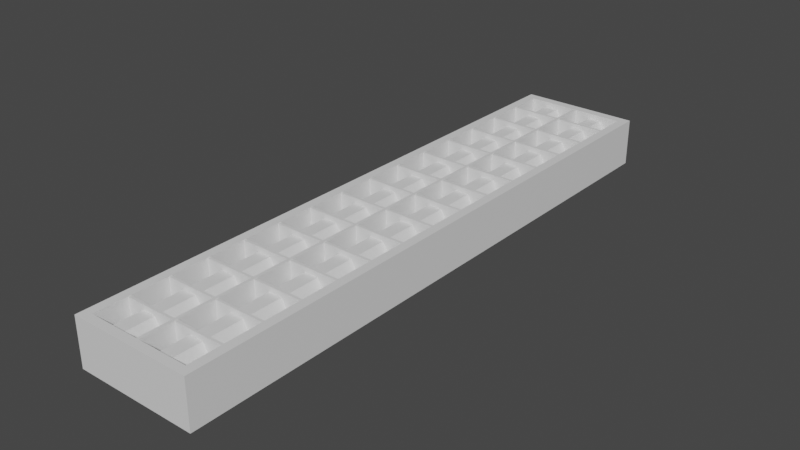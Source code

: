 # Source: lamp.blend  (saved by Blender 2.83.19; exported with 4.5.12 LTS)
import bpy
from mathutils import Matrix  # noqa: F401  (used for matrix-valued properties, if any)

bpy.ops.wm.read_factory_settings(use_empty=True)
scene = bpy.context.scene
scene.name = 'Scene'

# ---- collections
col_collection = bpy.data.collections.new('Collection'); scene.collection.children.link(col_collection)

# ---- materials (node trees are filled in below, after node groups)
mat_lightbody = bpy.data.materials.new('lightBody')
mat_lightbody.use_transparent_shadow = False
mat_light = bpy.data.materials.new('light')
mat_light.use_transparent_shadow = False

# ---- material node trees
mat_lightbody.use_nodes = True; mat_lightbody.node_tree.nodes.clear()
_N = mat_lightbody.node_tree.nodes; _L = mat_lightbody.node_tree.links
n0 = _N.new('ShaderNodeBsdfPrincipled'); n0.name = 'Principled BSDF'; n0.location = (10, 300)
n0.distribution = 'GGX'
n0.subsurface_method = 'BURLEY'
n0.inputs[3].default_value = 1.45
n0.inputs[27].default_value = (0.0, 0.0, 0.0, 1.0)
n0.inputs[28].default_value = 1.0
n1 = _N.new('ShaderNodeOutputMaterial'); n1.name = 'Material Output'; n1.location = (300, 300)
_L.new(n0.outputs[0], n1.inputs[0])
n1.is_active_output = True
mat_light.use_nodes = True; mat_light.node_tree.nodes.clear()
_N = mat_light.node_tree.nodes; _L = mat_light.node_tree.links
n0 = _N.new('ShaderNodeBsdfPrincipled'); n0.name = 'Principled BSDF'; n0.location = (10, 300)
n0.distribution = 'GGX'
n0.subsurface_method = 'BURLEY'
n0.inputs[3].default_value = 1.45
n0.inputs[27].default_value = (0.0, 0.0, 0.0, 1.0)
n0.inputs[28].default_value = 1.0
n1 = _N.new('ShaderNodeOutputMaterial'); n1.name = 'Material Output'; n1.location = (300, 300)
_L.new(n0.outputs[0], n1.inputs[0])
n1.is_active_output = True

# ---- world
world_world = bpy.data.worlds.new('World'); scene.world = world_world
world_world.use_nodes = True; world_world.node_tree.nodes.clear()
_N = world_world.node_tree.nodes; _L = world_world.node_tree.links
n0 = _N.new('ShaderNodeOutputWorld'); n0.name = 'World Output'; n0.location = (300, 300)
n1 = _N.new('ShaderNodeBackground'); n1.name = 'Background'; n1.location = (10, 300)
n1.inputs[0].default_value = (0.05088, 0.05088, 0.05088, 1.0)
_L.new(n1.outputs[0], n0.inputs[0])
n0.is_active_output = True
world_world.color = (0.05088, 0.05088, 0.05088)
world_world.use_sun_shadow = False
world_world.sun_shadow_jitter_overblur = 0.0

# ---- meshes
me_plane_001 = bpy.data.meshes.new('Plane.001')
me_plane_001.from_pydata([(0.1619, -0.7877, 0.0), (0.1379, -0.7638, 0.1261), (0.1619, 0.7877, 0.0), (0.1379, 0.7638, 0.1261), (-0.1601, -0.7877, 0.0), (-0.1361, -0.7638, 0.1261), (-0.1601, 0.7877, 0.0), (-0.1361, 0.7638, 0.1261), (0.1619, -0.7877, 0.1261), (0.1619, 0.7877, 0.1261), (-0.1601, 0.7877, 0.1261), (-0.1601, -0.7877, 0.1261), (0.1379, -0.7638, 0.03236), (0.1379, 0.7638, 0.03236), (-0.1361, 0.7638, 0.03236), (-0.1361, -0.7638, 0.03236), (0.0475, 0.7709, 0.1116), (0.0475, -0.7709, 0.1116), (0.02946, 0.7709, 0.08035), (0.02946, -0.7709, 0.08035), (0.0475, 0.7709, 0.0491), (0.0475, -0.7709, 0.0491), (0.08359, 0.7709, 0.0491), (0.08359, -0.7709, 0.0491), (0.1016, 0.7709, 0.08035), (0.1016, -0.7709, 0.08035), (0.08359, 0.7709, 0.1116), (0.08359, -0.7709, 0.1116), (-0.09238, 0.7709, 0.1116), (-0.09238, -0.7709, 0.1116), (-0.1104, 0.7709, 0.08035), (-0.1104, -0.7709, 0.08035), (-0.09238, 0.7709, 0.0491), (-0.09238, -0.7709, 0.0491), (-0.0563, 0.7709, 0.0491), (-0.0563, -0.7709, 0.0491), (-0.03825, 0.7709, 0.08035), (-0.03825, -0.7709, 0.08035), (-0.05629, 0.7709, 0.1116), (-0.05629, -0.7709, 0.1116), (0.004785, -0.7639, 0.0297), (0.004785, -0.7639, 0.1257), (0.004785, 0.7639, 0.0297), (0.004785, 0.7639, 0.1257), (-0.002978, -0.7639, 0.0297), (-0.002978, -0.7639, 0.1257), (-0.002978, 0.7639, 0.0297), (-0.002978, 0.7639, 0.1257), (0.1383, -0.678, 0.0347), (0.1383, -0.678, 0.125), (0.1383, -0.6713, 0.0347), (0.1383, -0.6713, 0.125), (-0.1368, -0.678, 0.0347), (-0.1368, -0.678, 0.125), (-0.1368, -0.6713, 0.0347), (-0.1368, -0.6713, 0.125), (0.1383, -0.574, 0.0347), (0.1383, -0.574, 0.125), (0.1383, -0.5673, 0.0347), (0.1383, -0.5673, 0.125), (-0.1368, -0.574, 0.0347), (-0.1368, -0.574, 0.125), (-0.1368, -0.5673, 0.0347), (-0.1368, -0.5673, 0.125), (0.1383, -0.47, 0.0347), (0.1383, -0.47, 0.125), (0.1383, -0.4633, 0.0347), (0.1383, -0.4633, 0.125), (-0.1368, -0.47, 0.0347), (-0.1368, -0.47, 0.125), (-0.1368, -0.4633, 0.0347), (-0.1368, -0.4633, 0.125), (0.1383, -0.366, 0.0347), (0.1383, -0.366, 0.125), (0.1383, -0.3593, 0.0347), (0.1383, -0.3593, 0.125), (-0.1368, -0.366, 0.0347), (-0.1368, -0.366, 0.125), (-0.1368, -0.3593, 0.0347), (-0.1368, -0.3593, 0.125), (0.1383, -0.262, 0.0347), (0.1383, -0.262, 0.125), (0.1383, -0.2553, 0.0347), (0.1383, -0.2553, 0.125), (-0.1368, -0.262, 0.0347), (-0.1368, -0.262, 0.125), (-0.1368, -0.2553, 0.0347), (-0.1368, -0.2553, 0.125), (0.1383, -0.158, 0.0347), (0.1383, -0.158, 0.125), (0.1383, -0.1513, 0.0347), (0.1383, -0.1513, 0.125), (-0.1368, -0.158, 0.0347), (-0.1368, -0.158, 0.125), (-0.1368, -0.1513, 0.0347), (-0.1368, -0.1513, 0.125), (0.1383, -0.05401, 0.0347), (0.1383, -0.05401, 0.125), (0.1383, -0.04733, 0.0347), (0.1383, -0.04733, 0.125), (-0.1368, -0.05401, 0.0347), (-0.1368, -0.05401, 0.125), (-0.1368, -0.04733, 0.0347), (-0.1368, -0.04733, 0.125), (0.1383, 0.04999, 0.0347), (0.1383, 0.04999, 0.125), (0.1383, 0.05667, 0.0347), (0.1383, 0.05667, 0.125), (-0.1368, 0.04999, 0.0347), (-0.1368, 0.04999, 0.125), (-0.1368, 0.05667, 0.0347), (-0.1368, 0.05667, 0.125), (0.1383, 0.154, 0.0347), (0.1383, 0.154, 0.125), (0.1383, 0.1607, 0.0347), (0.1383, 0.1607, 0.125), (-0.1368, 0.154, 0.0347), (-0.1368, 0.154, 0.125), (-0.1368, 0.1607, 0.0347), (-0.1368, 0.1607, 0.125), (0.1383, 0.258, 0.0347), (0.1383, 0.258, 0.125), (0.1383, 0.2647, 0.0347), (0.1383, 0.2647, 0.125), (-0.1368, 0.258, 0.0347), (-0.1368, 0.258, 0.125), (-0.1368, 0.2647, 0.0347), (-0.1368, 0.2647, 0.125), (0.1383, 0.362, 0.0347), (0.1383, 0.362, 0.125), (0.1383, 0.3687, 0.0347), (0.1383, 0.3687, 0.125), (-0.1368, 0.362, 0.0347), (-0.1368, 0.362, 0.125), (-0.1368, 0.3687, 0.0347), (-0.1368, 0.3687, 0.125), (0.1383, 0.466, 0.0347), (0.1383, 0.466, 0.125), (0.1383, 0.4727, 0.0347), (0.1383, 0.4727, 0.125), (-0.1368, 0.466, 0.0347), (-0.1368, 0.466, 0.125), (-0.1368, 0.4727, 0.0347), (-0.1368, 0.4727, 0.125), (0.1383, 0.57, 0.0347), (0.1383, 0.57, 0.125), (0.1383, 0.5767, 0.0347), (0.1383, 0.5767, 0.125), (-0.1368, 0.57, 0.0347), (-0.1368, 0.57, 0.125), (-0.1368, 0.5767, 0.0347), (-0.1368, 0.5767, 0.125), (0.1383, 0.674, 0.0347), (0.1383, 0.674, 0.125), (0.1383, 0.6807, 0.0347), (0.1383, 0.6807, 0.125), (-0.1368, 0.674, 0.0347), (-0.1368, 0.674, 0.125), (-0.1368, 0.6807, 0.0347), (-0.1368, 0.6807, 0.125)], [], [(0, 2, 9, 8), (2, 6, 10, 9), (6, 4, 11, 10), (4, 0, 8, 11), (2, 0, 4, 6), (5, 15, 14, 7), (1, 8, 9, 3), (3, 9, 10, 7), (7, 10, 11, 5), (5, 11, 8, 1), (14, 15, 12, 13), (3, 13, 12, 1), (1, 12, 15, 5), (7, 14, 13, 3), (16, 18, 19, 17), (18, 20, 21, 19), (20, 22, 23, 21), (22, 24, 25, 23), (19, 21, 23, 25, 27, 17), (24, 26, 27, 25), (26, 16, 17, 27), (16, 26, 24, 22, 20, 18), (28, 30, 31, 29), (30, 32, 33, 31), (32, 34, 35, 33), (34, 36, 37, 35), (31, 33, 35, 37, 39, 29), (36, 38, 39, 37), (38, 28, 29, 39), (28, 38, 36, 34, 32, 30), (40, 42, 43, 41), (42, 46, 47, 43), (46, 44, 45, 47), (44, 40, 41, 45), (42, 40, 44, 46), (47, 45, 41, 43), (48, 50, 51, 49), (50, 54, 55, 51), (54, 52, 53, 55), (52, 48, 49, 53), (50, 48, 52, 54), (55, 53, 49, 51), (56, 58, 59, 57), (58, 62, 63, 59), (62, 60, 61, 63), (60, 56, 57, 61), (58, 56, 60, 62), (63, 61, 57, 59), (64, 66, 67, 65), (66, 70, 71, 67), (70, 68, 69, 71), (68, 64, 65, 69), (66, 64, 68, 70), (71, 69, 65, 67), (72, 74, 75, 73), (74, 78, 79, 75), (78, 76, 77, 79), (76, 72, 73, 77), (74, 72, 76, 78), (79, 77, 73, 75), (80, 82, 83, 81), (82, 86, 87, 83), (86, 84, 85, 87), (84, 80, 81, 85), (82, 80, 84, 86), (87, 85, 81, 83), (88, 90, 91, 89), (90, 94, 95, 91), (94, 92, 93, 95), (92, 88, 89, 93), (90, 88, 92, 94), (95, 93, 89, 91), (96, 98, 99, 97), (98, 102, 103, 99), (102, 100, 101, 103), (100, 96, 97, 101), (98, 96, 100, 102), (103, 101, 97, 99), (104, 106, 107, 105), (106, 110, 111, 107), (110, 108, 109, 111), (108, 104, 105, 109), (106, 104, 108, 110), (111, 109, 105, 107), (112, 114, 115, 113), (114, 118, 119, 115), (118, 116, 117, 119), (116, 112, 113, 117), (114, 112, 116, 118), (119, 117, 113, 115), (120, 122, 123, 121), (122, 126, 127, 123), (126, 124, 125, 127), (124, 120, 121, 125), (122, 120, 124, 126), (127, 125, 121, 123), (128, 130, 131, 129), (130, 134, 135, 131), (134, 132, 133, 135), (132, 128, 129, 133), (130, 128, 132, 134), (135, 133, 129, 131), (136, 138, 139, 137), (138, 142, 143, 139), (142, 140, 141, 143), (140, 136, 137, 141), (138, 136, 140, 142), (143, 141, 137, 139), (144, 146, 147, 145), (146, 150, 151, 147), (150, 148, 149, 151), (148, 144, 145, 149), (146, 144, 148, 150), (151, 149, 145, 147), (152, 154, 155, 153), (154, 158, 159, 155), (158, 156, 157, 159), (156, 152, 153, 157), (154, 152, 156, 158), (159, 157, 153, 155)])
me_plane_001.polygons.foreach_set('material_index', [0, 0, 0, 0, 0, 0, 0, 0, 0, 0, 0, 0, 0, 0, 1, 1, 1, 1, 1, 1, 1, 1, 1, 1, 1, 1, 1, 1, 1, 1, 0, 0, 0, 0, 0, 0, 0, 0, 0, 0, 0, 0, 0, 0, 0, 0, 0, 0, 0, 0, 0, 0, 0, 0, 0, 0, 0, 0, 0, 0, 0, 0, 0, 0, 0, 0, 0, 0, 0, 0, 0, 0, 0, 0, 0, 0, 0, 0, 0, 0, 0, 0, 0, 0, 0, 0, 0, 0, 0, 0, 0, 0, 0, 0, 0, 0, 0, 0, 0, 0, 0, 0, 0, 0, 0, 0, 0, 0, 0, 0, 0, 0, 0, 0, 0, 0, 0, 0, 0, 0])
_uv = me_plane_001.uv_layers.new(name='UVMap')
_uv.uv.foreach_set('vector', [0.7886, 1.0, 0.7886, 0.0, 0.7036, 0.0, 0.7036, 1.0, 1.0, 0.2043, 1.0, 0.0, 0.915, 0.0, 0.915, 0.2043, 0.7036, 1.0, 0.7036, 0.0, 0.6186, 3.783e-08, 0.6186, 1.0, 1.0, 0.4087, 1.0, 0.2043, 0.915, 0.2043, 0.915, 0.4087, 0.217, 0.0, 0.217, 1.0, 0.4339, 1.0, 0.4339, 3.783e-08, 0.8518, 0.9696, 0.915, 0.9696, 0.915, 0.0, 0.8518, 0.0, 0.01614, 0.0152, 8.035e-08, 0.0, 0.0, 1.0, 0.01614, 0.9848, 0.01614, 0.9848, 0.0, 1.0, 0.217, 1.0, 0.2008, 0.9848, 0.2008, 0.9848, 0.217, 1.0, 0.217, 3.783e-08, 0.2008, 0.0152, 0.2008, 0.0152, 0.217, 3.783e-08, 8.035e-08, 0.0, 0.01614, 0.0152, 0.6186, 0.9696, 0.6186, 3.783e-08, 0.434, 0.0, 0.4339, 0.9696, 0.7886, 0.9696, 0.8518, 0.9696, 0.8518, 0.0, 0.7886, 3.783e-08, 0.9782, 0.4087, 0.915, 0.4087, 0.915, 0.5826, 0.9782, 0.5826, 0.9782, 0.5826, 0.915, 0.5826, 0.915, 0.7566, 0.9782, 0.7566, 0.06499, 0.9625, 0.08664, 0.9625, 0.08664, 0.03753, 0.06499, 0.03753, 0.08664, 0.9625, 0.1083, 0.9625, 0.1083, 0.03753, 0.08664, 0.03753, 0.1083, 0.9625, 0.1299, 0.9625, 0.1299, 0.03753, 0.1083, 0.03753, 3.604e-05, 0.9625, 0.02169, 0.9625, 0.0217, 0.03753, 4.782e-05, 0.03753, 0.07582, 0.01878, 0.06499, 3.622e-05, 0.04335, 3.604e-05, 0.03252, 0.01878, 0.04334, 0.03753, 0.06499, 0.03753, 0.02169, 0.9625, 0.04334, 0.9625, 0.04334, 0.03753, 0.0217, 0.03753, 0.04334, 0.9625, 0.06499, 0.9625, 0.06499, 0.03753, 0.04334, 0.03753, 0.06499, 0.9625, 0.04334, 0.9625, 0.03252, 0.9812, 0.04334, 1.0, 0.06499, 1.0, 0.07581, 0.9812, 0.9625, 0.06499, 0.9625, 0.04334, 0.03753, 0.04334, 0.03753, 0.06499, 0.9625, 0.04334, 0.9625, 0.02168, 0.03753, 0.02169, 0.03753, 0.04334, 0.9625, 0.02168, 0.9625, 3.604e-05, 0.03753, 4.275e-05, 0.03753, 0.02169, 0.9625, 0.1299, 0.9625, 0.1083, 0.03753, 0.1083, 0.03753, 0.1299, 0.01878, 0.05416, 3.604e-05, 0.06499, 3.611e-05, 0.08664, 0.01878, 0.09746, 0.03753, 0.08664, 0.03753, 0.06499, 0.9625, 0.1083, 0.9625, 0.08663, 0.03753, 0.08664, 0.03753, 0.1083, 0.9625, 0.08663, 0.9625, 0.06499, 0.03753, 0.06499, 0.03753, 0.08664, 0.9625, 0.06499, 0.9625, 0.08663, 0.9812, 0.09746, 1.0, 0.08663, 1.0, 0.06499, 0.9812, 0.05416, 0.8918, 1.0, 0.8918, 0.0, 0.4459, 0.0, 0.4459, 1.0, 0.9639, 0.06281, 1.0, 0.06281, 1.0, 0.0, 0.9639, 0.0, 0.4459, 1.0, 0.4459, 0.0, 0.0, 3.902e-08, 1.87e-06, 1.0, 0.9639, 0.1256, 1.0, 0.1256, 1.0, 0.06281, 0.9639, 0.06281, 0.9279, 0.0, 0.9279, 1.0, 0.9639, 1.0, 0.9639, 0.0, 0.9279, 1.0, 0.9279, 0.0, 0.8918, 0.0, 0.8918, 1.0, 0.375, 0.0, 0.375, 0.25, 0.625, 0.25, 0.625, 0.0, 0.375, 0.25, 0.375, 0.5, 0.625, 0.5, 0.625, 0.25, 0.375, 0.5, 0.375, 0.75, 0.625, 0.75, 0.625, 0.5, 0.375, 0.75, 0.375, 1.0, 0.625, 1.0, 0.625, 0.75, 0.125, 0.5, 0.125, 0.75, 0.375, 0.75, 0.375, 0.5, 0.625, 0.5, 0.625, 0.75, 0.875, 0.75, 0.875, 0.5, 0.375, 0.0, 0.375, 0.25, 0.625, 0.25, 0.625, 0.0, 0.375, 0.25, 0.375, 0.5, 0.625, 0.5, 0.625, 0.25, 0.375, 0.5, 0.375, 0.75, 0.625, 0.75, 0.625, 0.5, 0.375, 0.75, 0.375, 1.0, 0.625, 1.0, 0.625, 0.75, 0.125, 0.5, 0.125, 0.75, 0.375, 0.75, 0.375, 0.5, 0.625, 0.5, 0.625, 0.75, 0.875, 0.75, 0.875, 0.5, 0.375, 0.0, 0.375, 0.25, 0.625, 0.25, 0.625, 0.0, 0.375, 0.25, 0.375, 0.5, 0.625, 0.5, 0.625, 0.25, 0.375, 0.5, 0.375, 0.75, 0.625, 0.75, 0.625, 0.5, 0.375, 0.75, 0.375, 1.0, 0.625, 1.0, 0.625, 0.75, 0.125, 0.5, 0.125, 0.75, 0.375, 0.75, 0.375, 0.5, 0.625, 0.5, 0.625, 0.75, 0.875, 0.75, 0.875, 0.5, 0.375, 0.0, 0.375, 0.25, 0.625, 0.25, 0.625, 0.0, 0.375, 0.25, 0.375, 0.5, 0.625, 0.5, 0.625, 0.25, 0.375, 0.5, 0.375, 0.75, 0.625, 0.75, 0.625, 0.5, 0.375, 0.75, 0.375, 1.0, 0.625, 1.0, 0.625, 0.75, 0.125, 0.5, 0.125, 0.75, 0.375, 0.75, 0.375, 0.5, 0.625, 0.5, 0.625, 0.75, 0.875, 0.75, 0.875, 0.5, 0.375, 0.0, 0.375, 0.25, 0.625, 0.25, 0.625, 0.0, 0.375, 0.25, 0.375, 0.5, 0.625, 0.5, 0.625, 0.25, 0.375, 0.5, 0.375, 0.75, 0.625, 0.75, 0.625, 0.5, 0.375, 0.75, 0.375, 1.0, 0.625, 1.0, 0.625, 0.75, 0.125, 0.5, 0.125, 0.75, 0.375, 0.75, 0.375, 0.5, 0.625, 0.5, 0.625, 0.75, 0.875, 0.75, 0.875, 0.5, 0.375, 0.0, 0.375, 0.25, 0.625, 0.25, 0.625, 0.0, 0.375, 0.25, 0.375, 0.5, 0.625, 0.5, 0.625, 0.25, 0.375, 0.5, 0.375, 0.75, 0.625, 0.75, 0.625, 0.5, 0.375, 0.75, 0.375, 1.0, 0.625, 1.0, 0.625, 0.75, 0.125, 0.5, 0.125, 0.75, 0.375, 0.75, 0.375, 0.5, 0.625, 0.5, 0.625, 0.75, 0.875, 0.75, 0.875, 0.5, 0.375, 0.0, 0.375, 0.25, 0.625, 0.25, 0.625, 0.0, 0.375, 0.25, 0.375, 0.5, 0.625, 0.5, 0.625, 0.25, 0.375, 0.5, 0.375, 0.75, 0.625, 0.75, 0.625, 0.5, 0.375, 0.75, 0.375, 1.0, 0.625, 1.0, 0.625, 0.75, 0.125, 0.5, 0.125, 0.75, 0.375, 0.75, 0.375, 0.5, 0.625, 0.5, 0.625, 0.75, 0.875, 0.75, 0.875, 0.5, 0.375, 0.0, 0.375, 0.25, 0.625, 0.25, 0.625, 0.0, 0.375, 0.25, 0.375, 0.5, 0.625, 0.5, 0.625, 0.25, 0.375, 0.5, 0.375, 0.75, 0.625, 0.75, 0.625, 0.5, 0.375, 0.75, 0.375, 1.0, 0.625, 1.0, 0.625, 0.75, 0.125, 0.5, 0.125, 0.75, 0.375, 0.75, 0.375, 0.5, 0.625, 0.5, 0.625, 0.75, 0.875, 0.75, 0.875, 0.5, 0.375, 0.0, 0.375, 0.25, 0.625, 0.25, 0.625, 0.0, 0.375, 0.25, 0.375, 0.5, 0.625, 0.5, 0.625, 0.25, 0.375, 0.5, 0.375, 0.75, 0.625, 0.75, 0.625, 0.5, 0.375, 0.75, 0.375, 1.0, 0.625, 1.0, 0.625, 0.75, 0.125, 0.5, 0.125, 0.75, 0.375, 0.75, 0.375, 0.5, 0.625, 0.5, 0.625, 0.75, 0.875, 0.75, 0.875, 0.5, 0.375, 0.0, 0.375, 0.25, 0.625, 0.25, 0.625, 0.0, 0.375, 0.25, 0.375, 0.5, 0.625, 0.5, 0.625, 0.25, 0.375, 0.5, 0.375, 0.75, 0.625, 0.75, 0.625, 0.5, 0.375, 0.75, 0.375, 1.0, 0.625, 1.0, 0.625, 0.75, 0.125, 0.5, 0.125, 0.75, 0.375, 0.75, 0.375, 0.5, 0.625, 0.5, 0.625, 0.75, 0.875, 0.75, 0.875, 0.5, 0.375, 0.0, 0.375, 0.25, 0.625, 0.25, 0.625, 0.0, 0.375, 0.25, 0.375, 0.5, 0.625, 0.5, 0.625, 0.25, 0.375, 0.5, 0.375, 0.75, 0.625, 0.75, 0.625, 0.5, 0.375, 0.75, 0.375, 1.0, 0.625, 1.0, 0.625, 0.75, 0.125, 0.5, 0.125, 0.75, 0.375, 0.75, 0.375, 0.5, 0.625, 0.5, 0.625, 0.75, 0.875, 0.75, 0.875, 0.5, 0.375, 0.0, 0.375, 0.25, 0.625, 0.25, 0.625, 0.0, 0.375, 0.25, 0.375, 0.5, 0.625, 0.5, 0.625, 0.25, 0.375, 0.5, 0.375, 0.75, 0.625, 0.75, 0.625, 0.5, 0.375, 0.75, 0.375, 1.0, 0.625, 1.0, 0.625, 0.75, 0.125, 0.5, 0.125, 0.75, 0.375, 0.75, 0.375, 0.5, 0.625, 0.5, 0.625, 0.75, 0.875, 0.75, 0.875, 0.5, 0.375, 0.0, 0.375, 0.25, 0.625, 0.25, 0.625, 0.0, 0.375, 0.25, 0.375, 0.5, 0.625, 0.5, 0.625, 0.25, 0.375, 0.5, 0.375, 0.75, 0.625, 0.75, 0.625, 0.5, 0.375, 0.75, 0.375, 1.0, 0.625, 1.0, 0.625, 0.75, 0.125, 0.5, 0.125, 0.75, 0.375, 0.75, 0.375, 0.5, 0.625, 0.5, 0.625, 0.75, 0.875, 0.75, 0.875, 0.5, 0.375, 0.0, 0.375, 0.25, 0.625, 0.25, 0.625, 0.0, 0.375, 0.25, 0.375, 0.5, 0.625, 0.5, 0.625, 0.25, 0.375, 0.5, 0.375, 0.75, 0.625, 0.75, 0.625, 0.5, 0.375, 0.75, 0.375, 1.0, 0.625, 1.0, 0.625, 0.75, 0.125, 0.5, 0.125, 0.75, 0.375, 0.75, 0.375, 0.5, 0.625, 0.5, 0.625, 0.75, 0.875, 0.75, 0.875, 0.5])
me_plane_001.materials.append(mat_lightbody)
me_plane_001.materials.append(mat_light)
me_plane_001.use_remesh_fix_poles = True
me_plane_001.use_remesh_preserve_attributes = False
me_plane_001.use_mirror_vertex_groups = False
me_plane_001.update()

# ---- objects
ob_map_ceilinglight = bpy.data.objects.new('map_ceilingLight', me_plane_001)

# ---- transforms, parenting, visibility, modifiers, constraints
ob_map_ceilinglight.location = (0.0, 0.0, 0.0)
ob_map_ceilinglight.lineart.crease_threshold = 0.0

# ---- collection membership
col_collection.objects.link(ob_map_ceilinglight)

# ---- scene / render settings (as saved in the file)
scene.frame_start = 1; scene.frame_end = 250; scene.frame_set(1)
scene.render.engine = 'BLENDER_EEVEE_NEXT'
scene.cycles.use_denoising = False
scene.cycles.samples = 128
scene.cycles.sampling_pattern = 'TABULATED_SOBOL'
scene.cycles.use_adaptive_sampling = False
scene.cycles.use_light_tree = False
scene.view_settings.view_transform = 'Filmic'
bpy.context.view_layer.update()

# ---- added for rendering (the .blend has no active camera and no usable light): camera, sun
cam_auto = bpy.data.cameras.new('AutoCamera')
cam_auto.lens = 50.0
cam_auto.sensor_width = 36.0
cam_auto.clip_end = 1000.0
ob_auto_camera = bpy.data.objects.new('AutoCamera', cam_auto)
scene.collection.objects.link(ob_auto_camera)
ob_auto_camera.location = (1.4932, -1.79076, 1.25689)
ob_auto_camera.rotation_euler = (1.09748, -7.21219e-08, 0.694738)
scene.camera = ob_auto_camera
light_auto_sun = bpy.data.lights.new('AutoSun', 'SUN')
light_auto_sun.energy = 3.0
light_auto_sun.angle = 0.0523599
ob_auto_sun = bpy.data.objects.new('AutoSun', light_auto_sun)
scene.collection.objects.link(ob_auto_sun)
ob_auto_sun.rotation_euler = (0.872665, 0.174533, 0.523599)
bpy.context.view_layer.update()
